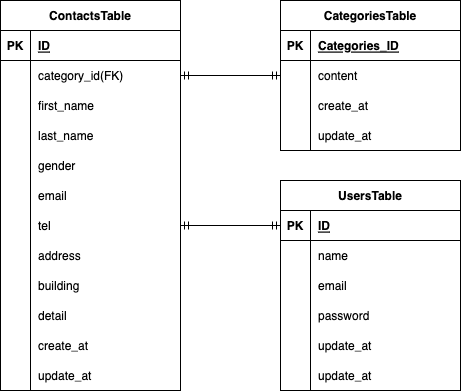

The diagram above was exported from draw.io. Its source (the exported page's mxGraphModel, read from the mxfile embedded in the PNG):
<mxGraphModel dx="592" dy="542" grid="1" gridSize="10" guides="1" tooltips="1" connect="1" arrows="1" fold="1" page="1" pageScale="1" pageWidth="827" pageHeight="1169" math="0" shadow="0">
  <root>
    <mxCell id="0" />
    <mxCell id="1" parent="0" />
    <mxCell id="39" value="" style="shape=tableRow;horizontal=0;startSize=0;swimlaneHead=0;swimlaneBody=0;fillColor=none;collapsible=0;dropTarget=0;points=[[0,0.5],[1,0.5]];portConstraint=eastwest;top=0;left=0;right=0;bottom=0;" parent="1" vertex="1">
      <mxGeometry x="80" y="440" width="180" height="30" as="geometry" />
    </mxCell>
    <mxCell id="40" value="" style="shape=partialRectangle;connectable=0;fillColor=none;top=0;left=0;bottom=0;right=0;editable=1;overflow=hidden;" parent="39" vertex="1">
      <mxGeometry width="30" height="30" as="geometry">
        <mxRectangle width="30" height="30" as="alternateBounds" />
      </mxGeometry>
    </mxCell>
    <mxCell id="51" value="" style="shape=tableRow;horizontal=0;startSize=0;swimlaneHead=0;swimlaneBody=0;fillColor=none;collapsible=0;dropTarget=0;points=[[0,0.5],[1,0.5]];portConstraint=eastwest;top=0;left=0;right=0;bottom=0;" parent="1" vertex="1">
      <mxGeometry x="80" y="440" width="180" height="30" as="geometry" />
    </mxCell>
    <mxCell id="52" value="" style="shape=partialRectangle;connectable=0;fillColor=none;top=0;left=0;bottom=0;right=0;editable=1;overflow=hidden;" parent="51" vertex="1">
      <mxGeometry width="30" height="30" as="geometry">
        <mxRectangle width="30" height="30" as="alternateBounds" />
      </mxGeometry>
    </mxCell>
    <mxCell id="109" value="ContactsTable" style="shape=table;startSize=30;container=1;collapsible=1;childLayout=tableLayout;fixedRows=1;rowLines=0;fontStyle=1;align=center;resizeLast=1;" parent="1" vertex="1">
      <mxGeometry x="40" y="80" width="180" height="390" as="geometry" />
    </mxCell>
    <mxCell id="110" value="" style="shape=tableRow;horizontal=0;startSize=0;swimlaneHead=0;swimlaneBody=0;fillColor=none;collapsible=0;dropTarget=0;points=[[0,0.5],[1,0.5]];portConstraint=eastwest;top=0;left=0;right=0;bottom=1;" parent="109" vertex="1">
      <mxGeometry y="30" width="180" height="30" as="geometry" />
    </mxCell>
    <mxCell id="111" value="PK" style="shape=partialRectangle;connectable=0;fillColor=none;top=0;left=0;bottom=0;right=0;fontStyle=1;overflow=hidden;" parent="110" vertex="1">
      <mxGeometry width="30" height="30" as="geometry">
        <mxRectangle width="30" height="30" as="alternateBounds" />
      </mxGeometry>
    </mxCell>
    <mxCell id="112" value="ID" style="shape=partialRectangle;connectable=0;fillColor=none;top=0;left=0;bottom=0;right=0;align=left;spacingLeft=6;fontStyle=5;overflow=hidden;" parent="110" vertex="1">
      <mxGeometry x="30" width="150" height="30" as="geometry">
        <mxRectangle width="150" height="30" as="alternateBounds" />
      </mxGeometry>
    </mxCell>
    <mxCell id="113" value="" style="shape=tableRow;horizontal=0;startSize=0;swimlaneHead=0;swimlaneBody=0;fillColor=none;collapsible=0;dropTarget=0;points=[[0,0.5],[1,0.5]];portConstraint=eastwest;top=0;left=0;right=0;bottom=0;" parent="109" vertex="1">
      <mxGeometry y="60" width="180" height="30" as="geometry" />
    </mxCell>
    <mxCell id="114" value="" style="shape=partialRectangle;connectable=0;fillColor=none;top=0;left=0;bottom=0;right=0;editable=1;overflow=hidden;" parent="113" vertex="1">
      <mxGeometry width="30" height="30" as="geometry">
        <mxRectangle width="30" height="30" as="alternateBounds" />
      </mxGeometry>
    </mxCell>
    <mxCell id="115" value="category_id(FK)" style="shape=partialRectangle;connectable=0;fillColor=none;top=0;left=0;bottom=0;right=0;align=left;spacingLeft=6;overflow=hidden;" parent="113" vertex="1">
      <mxGeometry x="30" width="150" height="30" as="geometry">
        <mxRectangle width="150" height="30" as="alternateBounds" />
      </mxGeometry>
    </mxCell>
    <mxCell id="116" value="" style="shape=tableRow;horizontal=0;startSize=0;swimlaneHead=0;swimlaneBody=0;fillColor=none;collapsible=0;dropTarget=0;points=[[0,0.5],[1,0.5]];portConstraint=eastwest;top=0;left=0;right=0;bottom=0;" parent="109" vertex="1">
      <mxGeometry y="90" width="180" height="30" as="geometry" />
    </mxCell>
    <mxCell id="117" value="" style="shape=partialRectangle;connectable=0;fillColor=none;top=0;left=0;bottom=0;right=0;editable=1;overflow=hidden;" parent="116" vertex="1">
      <mxGeometry width="30" height="30" as="geometry">
        <mxRectangle width="30" height="30" as="alternateBounds" />
      </mxGeometry>
    </mxCell>
    <mxCell id="118" value="first_name" style="shape=partialRectangle;connectable=0;fillColor=none;top=0;left=0;bottom=0;right=0;align=left;spacingLeft=6;overflow=hidden;" parent="116" vertex="1">
      <mxGeometry x="30" width="150" height="30" as="geometry">
        <mxRectangle width="150" height="30" as="alternateBounds" />
      </mxGeometry>
    </mxCell>
    <mxCell id="119" value="" style="shape=tableRow;horizontal=0;startSize=0;swimlaneHead=0;swimlaneBody=0;fillColor=none;collapsible=0;dropTarget=0;points=[[0,0.5],[1,0.5]];portConstraint=eastwest;top=0;left=0;right=0;bottom=0;" parent="109" vertex="1">
      <mxGeometry y="120" width="180" height="30" as="geometry" />
    </mxCell>
    <mxCell id="120" value="" style="shape=partialRectangle;connectable=0;fillColor=none;top=0;left=0;bottom=0;right=0;editable=1;overflow=hidden;" parent="119" vertex="1">
      <mxGeometry width="30" height="30" as="geometry">
        <mxRectangle width="30" height="30" as="alternateBounds" />
      </mxGeometry>
    </mxCell>
    <mxCell id="121" value="last_name" style="shape=partialRectangle;connectable=0;fillColor=none;top=0;left=0;bottom=0;right=0;align=left;spacingLeft=6;overflow=hidden;" parent="119" vertex="1">
      <mxGeometry x="30" width="150" height="30" as="geometry">
        <mxRectangle width="150" height="30" as="alternateBounds" />
      </mxGeometry>
    </mxCell>
    <mxCell id="122" value="" style="shape=tableRow;horizontal=0;startSize=0;swimlaneHead=0;swimlaneBody=0;fillColor=none;collapsible=0;dropTarget=0;points=[[0,0.5],[1,0.5]];portConstraint=eastwest;top=0;left=0;right=0;bottom=0;" parent="109" vertex="1">
      <mxGeometry y="150" width="180" height="30" as="geometry" />
    </mxCell>
    <mxCell id="123" value="" style="shape=partialRectangle;connectable=0;fillColor=none;top=0;left=0;bottom=0;right=0;editable=1;overflow=hidden;" parent="122" vertex="1">
      <mxGeometry width="30" height="30" as="geometry">
        <mxRectangle width="30" height="30" as="alternateBounds" />
      </mxGeometry>
    </mxCell>
    <mxCell id="124" value="gender" style="shape=partialRectangle;connectable=0;fillColor=none;top=0;left=0;bottom=0;right=0;align=left;spacingLeft=6;overflow=hidden;" parent="122" vertex="1">
      <mxGeometry x="30" width="150" height="30" as="geometry">
        <mxRectangle width="150" height="30" as="alternateBounds" />
      </mxGeometry>
    </mxCell>
    <mxCell id="125" value="" style="shape=tableRow;horizontal=0;startSize=0;swimlaneHead=0;swimlaneBody=0;fillColor=none;collapsible=0;dropTarget=0;points=[[0,0.5],[1,0.5]];portConstraint=eastwest;top=0;left=0;right=0;bottom=0;" parent="109" vertex="1">
      <mxGeometry y="180" width="180" height="30" as="geometry" />
    </mxCell>
    <mxCell id="126" value="" style="shape=partialRectangle;connectable=0;fillColor=none;top=0;left=0;bottom=0;right=0;editable=1;overflow=hidden;" parent="125" vertex="1">
      <mxGeometry width="30" height="30" as="geometry">
        <mxRectangle width="30" height="30" as="alternateBounds" />
      </mxGeometry>
    </mxCell>
    <mxCell id="127" value="email" style="shape=partialRectangle;connectable=0;fillColor=none;top=0;left=0;bottom=0;right=0;align=left;spacingLeft=6;overflow=hidden;" parent="125" vertex="1">
      <mxGeometry x="30" width="150" height="30" as="geometry">
        <mxRectangle width="150" height="30" as="alternateBounds" />
      </mxGeometry>
    </mxCell>
    <mxCell id="128" value="" style="shape=tableRow;horizontal=0;startSize=0;swimlaneHead=0;swimlaneBody=0;fillColor=none;collapsible=0;dropTarget=0;points=[[0,0.5],[1,0.5]];portConstraint=eastwest;top=0;left=0;right=0;bottom=0;" parent="109" vertex="1">
      <mxGeometry y="210" width="180" height="30" as="geometry" />
    </mxCell>
    <mxCell id="129" value="" style="shape=partialRectangle;connectable=0;fillColor=none;top=0;left=0;bottom=0;right=0;editable=1;overflow=hidden;" parent="128" vertex="1">
      <mxGeometry width="30" height="30" as="geometry">
        <mxRectangle width="30" height="30" as="alternateBounds" />
      </mxGeometry>
    </mxCell>
    <mxCell id="130" value="tel" style="shape=partialRectangle;connectable=0;fillColor=none;top=0;left=0;bottom=0;right=0;align=left;spacingLeft=6;overflow=hidden;" parent="128" vertex="1">
      <mxGeometry x="30" width="150" height="30" as="geometry">
        <mxRectangle width="150" height="30" as="alternateBounds" />
      </mxGeometry>
    </mxCell>
    <mxCell id="131" value="" style="shape=tableRow;horizontal=0;startSize=0;swimlaneHead=0;swimlaneBody=0;fillColor=none;collapsible=0;dropTarget=0;points=[[0,0.5],[1,0.5]];portConstraint=eastwest;top=0;left=0;right=0;bottom=0;" parent="109" vertex="1">
      <mxGeometry y="240" width="180" height="30" as="geometry" />
    </mxCell>
    <mxCell id="132" value="" style="shape=partialRectangle;connectable=0;fillColor=none;top=0;left=0;bottom=0;right=0;editable=1;overflow=hidden;" parent="131" vertex="1">
      <mxGeometry width="30" height="30" as="geometry">
        <mxRectangle width="30" height="30" as="alternateBounds" />
      </mxGeometry>
    </mxCell>
    <mxCell id="133" value="address" style="shape=partialRectangle;connectable=0;fillColor=none;top=0;left=0;bottom=0;right=0;align=left;spacingLeft=6;overflow=hidden;" parent="131" vertex="1">
      <mxGeometry x="30" width="150" height="30" as="geometry">
        <mxRectangle width="150" height="30" as="alternateBounds" />
      </mxGeometry>
    </mxCell>
    <mxCell id="134" value="" style="shape=tableRow;horizontal=0;startSize=0;swimlaneHead=0;swimlaneBody=0;fillColor=none;collapsible=0;dropTarget=0;points=[[0,0.5],[1,0.5]];portConstraint=eastwest;top=0;left=0;right=0;bottom=0;" parent="109" vertex="1">
      <mxGeometry y="270" width="180" height="30" as="geometry" />
    </mxCell>
    <mxCell id="135" value="" style="shape=partialRectangle;connectable=0;fillColor=none;top=0;left=0;bottom=0;right=0;editable=1;overflow=hidden;" parent="134" vertex="1">
      <mxGeometry width="30" height="30" as="geometry">
        <mxRectangle width="30" height="30" as="alternateBounds" />
      </mxGeometry>
    </mxCell>
    <mxCell id="136" value="building" style="shape=partialRectangle;connectable=0;fillColor=none;top=0;left=0;bottom=0;right=0;align=left;spacingLeft=6;overflow=hidden;" parent="134" vertex="1">
      <mxGeometry x="30" width="150" height="30" as="geometry">
        <mxRectangle width="150" height="30" as="alternateBounds" />
      </mxGeometry>
    </mxCell>
    <mxCell id="137" value="" style="shape=tableRow;horizontal=0;startSize=0;swimlaneHead=0;swimlaneBody=0;fillColor=none;collapsible=0;dropTarget=0;points=[[0,0.5],[1,0.5]];portConstraint=eastwest;top=0;left=0;right=0;bottom=0;" parent="109" vertex="1">
      <mxGeometry y="300" width="180" height="30" as="geometry" />
    </mxCell>
    <mxCell id="138" value="" style="shape=partialRectangle;connectable=0;fillColor=none;top=0;left=0;bottom=0;right=0;editable=1;overflow=hidden;" parent="137" vertex="1">
      <mxGeometry width="30" height="30" as="geometry">
        <mxRectangle width="30" height="30" as="alternateBounds" />
      </mxGeometry>
    </mxCell>
    <mxCell id="139" value="detail" style="shape=partialRectangle;connectable=0;fillColor=none;top=0;left=0;bottom=0;right=0;align=left;spacingLeft=6;overflow=hidden;" parent="137" vertex="1">
      <mxGeometry x="30" width="150" height="30" as="geometry">
        <mxRectangle width="150" height="30" as="alternateBounds" />
      </mxGeometry>
    </mxCell>
    <mxCell id="140" value="" style="shape=tableRow;horizontal=0;startSize=0;swimlaneHead=0;swimlaneBody=0;fillColor=none;collapsible=0;dropTarget=0;points=[[0,0.5],[1,0.5]];portConstraint=eastwest;top=0;left=0;right=0;bottom=0;" parent="109" vertex="1">
      <mxGeometry y="330" width="180" height="30" as="geometry" />
    </mxCell>
    <mxCell id="141" value="" style="shape=partialRectangle;connectable=0;fillColor=none;top=0;left=0;bottom=0;right=0;editable=1;overflow=hidden;" parent="140" vertex="1">
      <mxGeometry width="30" height="30" as="geometry">
        <mxRectangle width="30" height="30" as="alternateBounds" />
      </mxGeometry>
    </mxCell>
    <mxCell id="142" value="create_at" style="shape=partialRectangle;connectable=0;fillColor=none;top=0;left=0;bottom=0;right=0;align=left;spacingLeft=6;overflow=hidden;" parent="140" vertex="1">
      <mxGeometry x="30" width="150" height="30" as="geometry">
        <mxRectangle width="150" height="30" as="alternateBounds" />
      </mxGeometry>
    </mxCell>
    <mxCell id="143" value="" style="shape=tableRow;horizontal=0;startSize=0;swimlaneHead=0;swimlaneBody=0;fillColor=none;collapsible=0;dropTarget=0;points=[[0,0.5],[1,0.5]];portConstraint=eastwest;top=0;left=0;right=0;bottom=0;" parent="109" vertex="1">
      <mxGeometry y="360" width="180" height="30" as="geometry" />
    </mxCell>
    <mxCell id="144" value="" style="shape=partialRectangle;connectable=0;fillColor=none;top=0;left=0;bottom=0;right=0;editable=1;overflow=hidden;" parent="143" vertex="1">
      <mxGeometry width="30" height="30" as="geometry">
        <mxRectangle width="30" height="30" as="alternateBounds" />
      </mxGeometry>
    </mxCell>
    <mxCell id="145" value="update_at" style="shape=partialRectangle;connectable=0;fillColor=none;top=0;left=0;bottom=0;right=0;align=left;spacingLeft=6;overflow=hidden;" parent="143" vertex="1">
      <mxGeometry x="30" width="150" height="30" as="geometry">
        <mxRectangle width="150" height="30" as="alternateBounds" />
      </mxGeometry>
    </mxCell>
    <mxCell id="146" value="CategoriesTable" style="shape=table;startSize=30;container=1;collapsible=1;childLayout=tableLayout;fixedRows=1;rowLines=0;fontStyle=1;align=center;resizeLast=1;" parent="1" vertex="1">
      <mxGeometry x="320" y="80" width="180" height="150" as="geometry" />
    </mxCell>
    <mxCell id="147" value="" style="shape=tableRow;horizontal=0;startSize=0;swimlaneHead=0;swimlaneBody=0;fillColor=none;collapsible=0;dropTarget=0;points=[[0,0.5],[1,0.5]];portConstraint=eastwest;top=0;left=0;right=0;bottom=1;" parent="146" vertex="1">
      <mxGeometry y="30" width="180" height="30" as="geometry" />
    </mxCell>
    <mxCell id="148" value="PK" style="shape=partialRectangle;connectable=0;fillColor=none;top=0;left=0;bottom=0;right=0;fontStyle=1;overflow=hidden;" parent="147" vertex="1">
      <mxGeometry width="30" height="30" as="geometry">
        <mxRectangle width="30" height="30" as="alternateBounds" />
      </mxGeometry>
    </mxCell>
    <mxCell id="149" value="Categories_ID" style="shape=partialRectangle;connectable=0;fillColor=none;top=0;left=0;bottom=0;right=0;align=left;spacingLeft=6;fontStyle=5;overflow=hidden;" parent="147" vertex="1">
      <mxGeometry x="30" width="150" height="30" as="geometry">
        <mxRectangle width="150" height="30" as="alternateBounds" />
      </mxGeometry>
    </mxCell>
    <mxCell id="150" value="" style="shape=tableRow;horizontal=0;startSize=0;swimlaneHead=0;swimlaneBody=0;fillColor=none;collapsible=0;dropTarget=0;points=[[0,0.5],[1,0.5]];portConstraint=eastwest;top=0;left=0;right=0;bottom=0;" parent="146" vertex="1">
      <mxGeometry y="60" width="180" height="30" as="geometry" />
    </mxCell>
    <mxCell id="151" value="" style="shape=partialRectangle;connectable=0;fillColor=none;top=0;left=0;bottom=0;right=0;editable=1;overflow=hidden;" parent="150" vertex="1">
      <mxGeometry width="30" height="30" as="geometry">
        <mxRectangle width="30" height="30" as="alternateBounds" />
      </mxGeometry>
    </mxCell>
    <mxCell id="152" value="content" style="shape=partialRectangle;connectable=0;fillColor=none;top=0;left=0;bottom=0;right=0;align=left;spacingLeft=6;overflow=hidden;" parent="150" vertex="1">
      <mxGeometry x="30" width="150" height="30" as="geometry">
        <mxRectangle width="150" height="30" as="alternateBounds" />
      </mxGeometry>
    </mxCell>
    <mxCell id="153" value="" style="shape=tableRow;horizontal=0;startSize=0;swimlaneHead=0;swimlaneBody=0;fillColor=none;collapsible=0;dropTarget=0;points=[[0,0.5],[1,0.5]];portConstraint=eastwest;top=0;left=0;right=0;bottom=0;" parent="146" vertex="1">
      <mxGeometry y="90" width="180" height="30" as="geometry" />
    </mxCell>
    <mxCell id="154" value="" style="shape=partialRectangle;connectable=0;fillColor=none;top=0;left=0;bottom=0;right=0;editable=1;overflow=hidden;" parent="153" vertex="1">
      <mxGeometry width="30" height="30" as="geometry">
        <mxRectangle width="30" height="30" as="alternateBounds" />
      </mxGeometry>
    </mxCell>
    <mxCell id="155" value="create_at" style="shape=partialRectangle;connectable=0;fillColor=none;top=0;left=0;bottom=0;right=0;align=left;spacingLeft=6;overflow=hidden;" parent="153" vertex="1">
      <mxGeometry x="30" width="150" height="30" as="geometry">
        <mxRectangle width="150" height="30" as="alternateBounds" />
      </mxGeometry>
    </mxCell>
    <mxCell id="156" value="" style="shape=tableRow;horizontal=0;startSize=0;swimlaneHead=0;swimlaneBody=0;fillColor=none;collapsible=0;dropTarget=0;points=[[0,0.5],[1,0.5]];portConstraint=eastwest;top=0;left=0;right=0;bottom=0;" parent="146" vertex="1">
      <mxGeometry y="120" width="180" height="30" as="geometry" />
    </mxCell>
    <mxCell id="157" value="" style="shape=partialRectangle;connectable=0;fillColor=none;top=0;left=0;bottom=0;right=0;editable=1;overflow=hidden;" parent="156" vertex="1">
      <mxGeometry width="30" height="30" as="geometry">
        <mxRectangle width="30" height="30" as="alternateBounds" />
      </mxGeometry>
    </mxCell>
    <mxCell id="158" value="update_at" style="shape=partialRectangle;connectable=0;fillColor=none;top=0;left=0;bottom=0;right=0;align=left;spacingLeft=6;overflow=hidden;" parent="156" vertex="1">
      <mxGeometry x="30" width="150" height="30" as="geometry">
        <mxRectangle width="150" height="30" as="alternateBounds" />
      </mxGeometry>
    </mxCell>
    <mxCell id="159" value="UsersTable" style="shape=table;startSize=30;container=1;collapsible=1;childLayout=tableLayout;fixedRows=1;rowLines=0;fontStyle=1;align=center;resizeLast=1;" parent="1" vertex="1">
      <mxGeometry x="320" y="260" width="180" height="210" as="geometry" />
    </mxCell>
    <mxCell id="160" value="" style="shape=tableRow;horizontal=0;startSize=0;swimlaneHead=0;swimlaneBody=0;fillColor=none;collapsible=0;dropTarget=0;points=[[0,0.5],[1,0.5]];portConstraint=eastwest;top=0;left=0;right=0;bottom=1;" parent="159" vertex="1">
      <mxGeometry y="30" width="180" height="30" as="geometry" />
    </mxCell>
    <mxCell id="161" value="PK" style="shape=partialRectangle;connectable=0;fillColor=none;top=0;left=0;bottom=0;right=0;fontStyle=1;overflow=hidden;" parent="160" vertex="1">
      <mxGeometry width="30" height="30" as="geometry">
        <mxRectangle width="30" height="30" as="alternateBounds" />
      </mxGeometry>
    </mxCell>
    <mxCell id="162" value="ID" style="shape=partialRectangle;connectable=0;fillColor=none;top=0;left=0;bottom=0;right=0;align=left;spacingLeft=6;fontStyle=5;overflow=hidden;" parent="160" vertex="1">
      <mxGeometry x="30" width="150" height="30" as="geometry">
        <mxRectangle width="150" height="30" as="alternateBounds" />
      </mxGeometry>
    </mxCell>
    <mxCell id="163" value="" style="shape=tableRow;horizontal=0;startSize=0;swimlaneHead=0;swimlaneBody=0;fillColor=none;collapsible=0;dropTarget=0;points=[[0,0.5],[1,0.5]];portConstraint=eastwest;top=0;left=0;right=0;bottom=0;" parent="159" vertex="1">
      <mxGeometry y="60" width="180" height="30" as="geometry" />
    </mxCell>
    <mxCell id="164" value="" style="shape=partialRectangle;connectable=0;fillColor=none;top=0;left=0;bottom=0;right=0;editable=1;overflow=hidden;" parent="163" vertex="1">
      <mxGeometry width="30" height="30" as="geometry">
        <mxRectangle width="30" height="30" as="alternateBounds" />
      </mxGeometry>
    </mxCell>
    <mxCell id="165" value="name" style="shape=partialRectangle;connectable=0;fillColor=none;top=0;left=0;bottom=0;right=0;align=left;spacingLeft=6;overflow=hidden;" parent="163" vertex="1">
      <mxGeometry x="30" width="150" height="30" as="geometry">
        <mxRectangle width="150" height="30" as="alternateBounds" />
      </mxGeometry>
    </mxCell>
    <mxCell id="166" value="" style="shape=tableRow;horizontal=0;startSize=0;swimlaneHead=0;swimlaneBody=0;fillColor=none;collapsible=0;dropTarget=0;points=[[0,0.5],[1,0.5]];portConstraint=eastwest;top=0;left=0;right=0;bottom=0;" parent="159" vertex="1">
      <mxGeometry y="90" width="180" height="30" as="geometry" />
    </mxCell>
    <mxCell id="167" value="" style="shape=partialRectangle;connectable=0;fillColor=none;top=0;left=0;bottom=0;right=0;editable=1;overflow=hidden;" parent="166" vertex="1">
      <mxGeometry width="30" height="30" as="geometry">
        <mxRectangle width="30" height="30" as="alternateBounds" />
      </mxGeometry>
    </mxCell>
    <mxCell id="168" value="email" style="shape=partialRectangle;connectable=0;fillColor=none;top=0;left=0;bottom=0;right=0;align=left;spacingLeft=6;overflow=hidden;" parent="166" vertex="1">
      <mxGeometry x="30" width="150" height="30" as="geometry">
        <mxRectangle width="150" height="30" as="alternateBounds" />
      </mxGeometry>
    </mxCell>
    <mxCell id="169" value="" style="shape=tableRow;horizontal=0;startSize=0;swimlaneHead=0;swimlaneBody=0;fillColor=none;collapsible=0;dropTarget=0;points=[[0,0.5],[1,0.5]];portConstraint=eastwest;top=0;left=0;right=0;bottom=0;" parent="159" vertex="1">
      <mxGeometry y="120" width="180" height="30" as="geometry" />
    </mxCell>
    <mxCell id="170" value="" style="shape=partialRectangle;connectable=0;fillColor=none;top=0;left=0;bottom=0;right=0;editable=1;overflow=hidden;" parent="169" vertex="1">
      <mxGeometry width="30" height="30" as="geometry">
        <mxRectangle width="30" height="30" as="alternateBounds" />
      </mxGeometry>
    </mxCell>
    <mxCell id="171" value="password" style="shape=partialRectangle;connectable=0;fillColor=none;top=0;left=0;bottom=0;right=0;align=left;spacingLeft=6;overflow=hidden;" parent="169" vertex="1">
      <mxGeometry x="30" width="150" height="30" as="geometry">
        <mxRectangle width="150" height="30" as="alternateBounds" />
      </mxGeometry>
    </mxCell>
    <mxCell id="172" value="" style="shape=tableRow;horizontal=0;startSize=0;swimlaneHead=0;swimlaneBody=0;fillColor=none;collapsible=0;dropTarget=0;points=[[0,0.5],[1,0.5]];portConstraint=eastwest;top=0;left=0;right=0;bottom=0;" parent="159" vertex="1">
      <mxGeometry y="150" width="180" height="30" as="geometry" />
    </mxCell>
    <mxCell id="173" value="" style="shape=partialRectangle;connectable=0;fillColor=none;top=0;left=0;bottom=0;right=0;editable=1;overflow=hidden;" parent="172" vertex="1">
      <mxGeometry width="30" height="30" as="geometry">
        <mxRectangle width="30" height="30" as="alternateBounds" />
      </mxGeometry>
    </mxCell>
    <mxCell id="174" value="update_at" style="shape=partialRectangle;connectable=0;fillColor=none;top=0;left=0;bottom=0;right=0;align=left;spacingLeft=6;overflow=hidden;" parent="172" vertex="1">
      <mxGeometry x="30" width="150" height="30" as="geometry">
        <mxRectangle width="150" height="30" as="alternateBounds" />
      </mxGeometry>
    </mxCell>
    <mxCell id="175" value="" style="shape=tableRow;horizontal=0;startSize=0;swimlaneHead=0;swimlaneBody=0;fillColor=none;collapsible=0;dropTarget=0;points=[[0,0.5],[1,0.5]];portConstraint=eastwest;top=0;left=0;right=0;bottom=0;" parent="159" vertex="1">
      <mxGeometry y="180" width="180" height="30" as="geometry" />
    </mxCell>
    <mxCell id="176" value="" style="shape=partialRectangle;connectable=0;fillColor=none;top=0;left=0;bottom=0;right=0;editable=1;overflow=hidden;" parent="175" vertex="1">
      <mxGeometry width="30" height="30" as="geometry">
        <mxRectangle width="30" height="30" as="alternateBounds" />
      </mxGeometry>
    </mxCell>
    <mxCell id="177" value="update_at" style="shape=partialRectangle;connectable=0;fillColor=none;top=0;left=0;bottom=0;right=0;align=left;spacingLeft=6;overflow=hidden;" parent="175" vertex="1">
      <mxGeometry x="30" width="150" height="30" as="geometry">
        <mxRectangle width="150" height="30" as="alternateBounds" />
      </mxGeometry>
    </mxCell>
    <mxCell id="178" value="" style="fontSize=12;html=1;endArrow=ERmandOne;startArrow=ERmandOne;exitX=1;exitY=0.5;exitDx=0;exitDy=0;entryX=0;entryY=0.5;entryDx=0;entryDy=0;" parent="1" source="128" target="160" edge="1">
      <mxGeometry width="100" height="100" relative="1" as="geometry">
        <mxPoint x="260" y="330" as="sourcePoint" />
        <mxPoint x="360" y="230" as="targetPoint" />
      </mxGeometry>
    </mxCell>
    <mxCell id="179" value="" style="fontSize=12;html=1;endArrow=ERmandOne;startArrow=ERmandOne;exitX=1;exitY=0.5;exitDx=0;exitDy=0;entryX=0;entryY=0.5;entryDx=0;entryDy=0;" edge="1" parent="1" source="113" target="150">
      <mxGeometry width="100" height="100" relative="1" as="geometry">
        <mxPoint x="260" y="330" as="sourcePoint" />
        <mxPoint x="360" y="230" as="targetPoint" />
      </mxGeometry>
    </mxCell>
  </root>
</mxGraphModel>